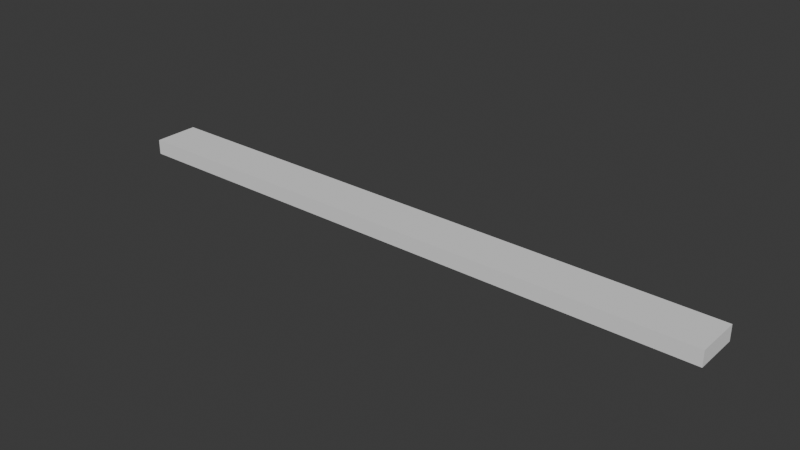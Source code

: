 # Source: Ski.blend  (saved by Blender 4.0.36; exported with 4.5.12 LTS)
import bpy
from mathutils import Matrix  # noqa: F401  (used for matrix-valued properties, if any)

bpy.ops.wm.read_factory_settings(use_empty=True)
scene = bpy.context.scene
scene.name = 'Scene'

# ---- collections
col_collection = bpy.data.collections.new('Collection'); scene.collection.children.link(col_collection)

# ---- world
world_world = bpy.data.worlds.new('World'); scene.world = world_world
world_world.use_nodes = True; world_world.node_tree.nodes.clear()
_N = world_world.node_tree.nodes; _L = world_world.node_tree.links
n0 = _N.new('ShaderNodeOutputWorld'); n0.name = 'World Output'; n0.location = (300, 300)
n1 = _N.new('ShaderNodeBackground'); n1.name = 'Background'; n1.location = (10, 300)
n1.inputs[0].default_value = (0.05088, 0.05088, 0.05088, 1.0)
_L.new(n1.outputs[0], n0.inputs[0])
n0.is_active_output = True
world_world.color = (0.05088, 0.05088, 0.05088)
world_world.use_sun_shadow = False
world_world.sun_shadow_jitter_overblur = 0.0

# ---- meshes
me_ski = bpy.data.meshes.new('Ski')
me_ski.from_pydata([(1.15, -0.025, 0.075), (1.15, 0.025, 0.075), (1.15, -0.025, -0.075), (1.15, 0.025, -0.075), (-0.85, -0.025, 0.075), (-0.85, 0.025, 0.075), (-0.85, -0.025, -0.075), (-0.85, 0.025, -0.075)], [], [(0, 4, 6, 2), (3, 2, 6, 7), (7, 6, 4, 5), (5, 1, 3, 7), (1, 0, 2, 3), (5, 4, 0, 1)])
_uv = me_ski.uv_layers.new(name='UVMap')
_uv.uv.foreach_set('vector', [0.625, 0.5, 0.875, 0.5, 0.875, 0.75, 0.625, 0.75, 0.375, 0.75, 0.625, 0.75, 0.625, 1.0, 0.375, 1.0, 0.375, 0.0, 0.625, 0.0, 0.625, 0.25, 0.375, 0.25, 0.125, 0.5, 0.375, 0.5, 0.375, 0.75, 0.125, 0.75, 0.375, 0.5, 0.625, 0.5, 0.625, 0.75, 0.375, 0.75, 0.375, 0.25, 0.625, 0.25, 0.625, 0.5, 0.375, 0.5])
me_ski.use_mirror_vertex_groups = False
me_ski.update()

# ---- objects
ob_ski = bpy.data.objects.new('Ski', me_ski)

# ---- transforms, parenting, visibility, modifiers, constraints
ob_ski.location = (0.0, 0.0, 0.0)
ob_ski.rotation_euler = (-1.571, 0.0, 0.0)
ob_ski.lock_rotations_4d = False
ob_ski.empty_display_type = 'ARROWS'
ob_ski.lineart.crease_threshold = 0.0

# ---- collection membership
col_collection.objects.link(ob_ski)

# ---- scene / render settings (as saved in the file)
scene.frame_start = 1; scene.frame_end = 250; scene.frame_set(1)
scene.render.engine = 'BLENDER_EEVEE_NEXT'
scene.cycles.sampling_pattern = 'TABULATED_SOBOL'
bpy.context.view_layer.update()

# ---- added for rendering (the .blend has no active camera and no usable light): camera, sun
cam_auto = bpy.data.cameras.new('AutoCamera')
cam_auto.lens = 50.0
cam_auto.sensor_width = 36.0
cam_auto.clip_end = 1000.0
ob_auto_camera = bpy.data.objects.new('AutoCamera', cam_auto)
scene.collection.objects.link(ob_auto_camera)
ob_auto_camera.location = (2.00622, -2.22747, 1.48498)
ob_auto_camera.rotation_euler = (1.09748, -7.21219e-08, 0.694738)
scene.camera = ob_auto_camera
light_auto_sun = bpy.data.lights.new('AutoSun', 'SUN')
light_auto_sun.energy = 3.0
light_auto_sun.angle = 0.0523599
ob_auto_sun = bpy.data.objects.new('AutoSun', light_auto_sun)
scene.collection.objects.link(ob_auto_sun)
ob_auto_sun.rotation_euler = (0.872665, 0.174533, 0.523599)
bpy.context.view_layer.update()
